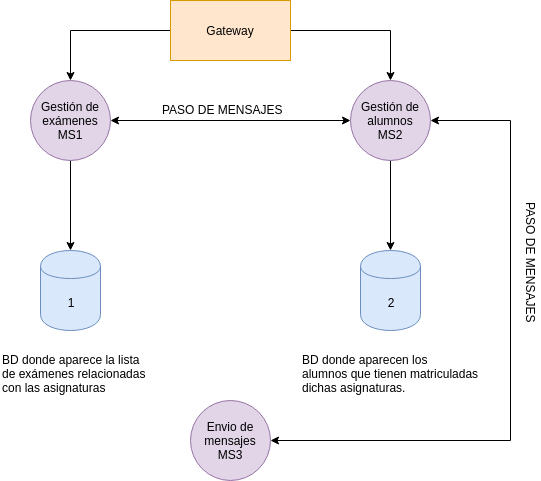

The diagram above was exported from draw.io. Its source (the exported page's mxGraphModel, read from the mxfile embedded in the PNG):
<mxGraphModel dx="1377" dy="806" grid="1" gridSize="10" guides="1" tooltips="1" connect="1" arrows="1" fold="1" page="1" pageScale="1" pageWidth="827" pageHeight="1169" math="0" shadow="0">
  <root>
    <mxCell id="0" />
    <mxCell id="1" parent="0" />
    <mxCell id="YW0xWne7SNrzAwPotWar-19" style="edgeStyle=orthogonalEdgeStyle;rounded=0;orthogonalLoop=1;jettySize=auto;html=1;exitX=0;exitY=0.5;exitDx=0;exitDy=0;startArrow=none;startFill=0;" parent="1" source="YW0xWne7SNrzAwPotWar-1" target="YW0xWne7SNrzAwPotWar-2" edge="1">
      <mxGeometry relative="1" as="geometry" />
    </mxCell>
    <mxCell id="YW0xWne7SNrzAwPotWar-20" style="edgeStyle=orthogonalEdgeStyle;rounded=0;orthogonalLoop=1;jettySize=auto;html=1;exitX=1;exitY=0.5;exitDx=0;exitDy=0;startArrow=none;startFill=0;" parent="1" source="YW0xWne7SNrzAwPotWar-1" target="YW0xWne7SNrzAwPotWar-3" edge="1">
      <mxGeometry relative="1" as="geometry" />
    </mxCell>
    <mxCell id="YW0xWne7SNrzAwPotWar-1" value="Gateway" style="rounded=0;whiteSpace=wrap;html=1;fillColor=#ffe6cc;strokeColor=#d79b00;" parent="1" vertex="1">
      <mxGeometry x="340" y="120" width="120" height="60" as="geometry" />
    </mxCell>
    <mxCell id="YW0xWne7SNrzAwPotWar-4" value="" style="edgeStyle=orthogonalEdgeStyle;rounded=0;orthogonalLoop=1;jettySize=auto;html=1;startArrow=classic;startFill=1;" parent="1" source="YW0xWne7SNrzAwPotWar-2" target="YW0xWne7SNrzAwPotWar-3" edge="1">
      <mxGeometry relative="1" as="geometry" />
    </mxCell>
    <mxCell id="YW0xWne7SNrzAwPotWar-9" style="edgeStyle=orthogonalEdgeStyle;rounded=0;orthogonalLoop=1;jettySize=auto;html=1;exitX=0.5;exitY=1;exitDx=0;exitDy=0;startArrow=none;startFill=0;" parent="1" source="YW0xWne7SNrzAwPotWar-2" target="YW0xWne7SNrzAwPotWar-6" edge="1">
      <mxGeometry relative="1" as="geometry" />
    </mxCell>
    <mxCell id="YW0xWne7SNrzAwPotWar-2" value="Gestión de exámenes&lt;br&gt;MS1" style="ellipse;whiteSpace=wrap;html=1;aspect=fixed;fillColor=#e1d5e7;strokeColor=#9673a6;" parent="1" vertex="1">
      <mxGeometry x="200" y="200" width="80" height="80" as="geometry" />
    </mxCell>
    <mxCell id="YW0xWne7SNrzAwPotWar-10" style="edgeStyle=orthogonalEdgeStyle;rounded=0;orthogonalLoop=1;jettySize=auto;html=1;exitX=0.5;exitY=1;exitDx=0;exitDy=0;startArrow=none;startFill=0;" parent="1" source="YW0xWne7SNrzAwPotWar-3" target="YW0xWne7SNrzAwPotWar-7" edge="1">
      <mxGeometry relative="1" as="geometry" />
    </mxCell>
    <mxCell id="YW0xWne7SNrzAwPotWar-14" style="edgeStyle=orthogonalEdgeStyle;rounded=0;orthogonalLoop=1;jettySize=auto;html=1;exitX=1;exitY=0.5;exitDx=0;exitDy=0;entryX=1;entryY=0.5;entryDx=0;entryDy=0;startArrow=classic;startFill=1;" parent="1" source="YW0xWne7SNrzAwPotWar-3" target="YW0xWne7SNrzAwPotWar-13" edge="1">
      <mxGeometry relative="1" as="geometry">
        <Array as="points">
          <mxPoint x="680" y="240" />
          <mxPoint x="680" y="560" />
        </Array>
      </mxGeometry>
    </mxCell>
    <mxCell id="YW0xWne7SNrzAwPotWar-3" value="Gestión de alumnos&lt;br&gt;MS2" style="ellipse;whiteSpace=wrap;html=1;aspect=fixed;fillColor=#e1d5e7;strokeColor=#9673a6;" parent="1" vertex="1">
      <mxGeometry x="520" y="200" width="80" height="80" as="geometry" />
    </mxCell>
    <mxCell id="YW0xWne7SNrzAwPotWar-5" value="PASO DE MENSAJES" style="text;html=1;resizable=0;points=[];autosize=1;align=left;verticalAlign=top;spacingTop=-4;" parent="1" vertex="1">
      <mxGeometry x="330" y="220" width="140" height="20" as="geometry" />
    </mxCell>
    <mxCell id="YW0xWne7SNrzAwPotWar-6" value="1" style="shape=cylinder;whiteSpace=wrap;html=1;boundedLbl=1;backgroundOutline=1;fillColor=#dae8fc;strokeColor=#6c8ebf;" parent="1" vertex="1">
      <mxGeometry x="210" y="370" width="60" height="80" as="geometry" />
    </mxCell>
    <mxCell id="YW0xWne7SNrzAwPotWar-7" value="2" style="shape=cylinder;whiteSpace=wrap;html=1;boundedLbl=1;backgroundOutline=1;fillColor=#dae8fc;strokeColor=#6c8ebf;" parent="1" vertex="1">
      <mxGeometry x="530" y="370" width="60" height="80" as="geometry" />
    </mxCell>
    <mxCell id="YW0xWne7SNrzAwPotWar-11" value="BD donde aparece la lista&lt;br&gt;de exámenes relacionadas&lt;br&gt;con las asignaturas" style="text;html=1;resizable=0;points=[];autosize=1;align=left;verticalAlign=top;spacingTop=-4;" parent="1" vertex="1">
      <mxGeometry x="170" y="470" width="160" height="40" as="geometry" />
    </mxCell>
    <mxCell id="YW0xWne7SNrzAwPotWar-12" value="BD donde aparecen los&amp;nbsp;&lt;br&gt;alumnos que tienen matriculadas&amp;nbsp;&lt;br&gt;dichas asignaturas." style="text;html=1;resizable=0;points=[];autosize=1;align=left;verticalAlign=top;spacingTop=-4;" parent="1" vertex="1">
      <mxGeometry x="470" y="470" width="190" height="40" as="geometry" />
    </mxCell>
    <mxCell id="YW0xWne7SNrzAwPotWar-13" value="Envio de mensajes&lt;br&gt;MS3" style="ellipse;whiteSpace=wrap;html=1;aspect=fixed;fillColor=#e1d5e7;strokeColor=#9673a6;" parent="1" vertex="1">
      <mxGeometry x="360" y="520" width="80" height="80" as="geometry" />
    </mxCell>
    <mxCell id="YW0xWne7SNrzAwPotWar-16" value="PASO DE MENSAJES" style="text;html=1;resizable=0;points=[];autosize=1;align=left;verticalAlign=top;spacingTop=-4;rotation=90;" parent="1" vertex="1">
      <mxGeometry x="630" y="380" width="140" height="20" as="geometry" />
    </mxCell>
  </root>
</mxGraphModel>